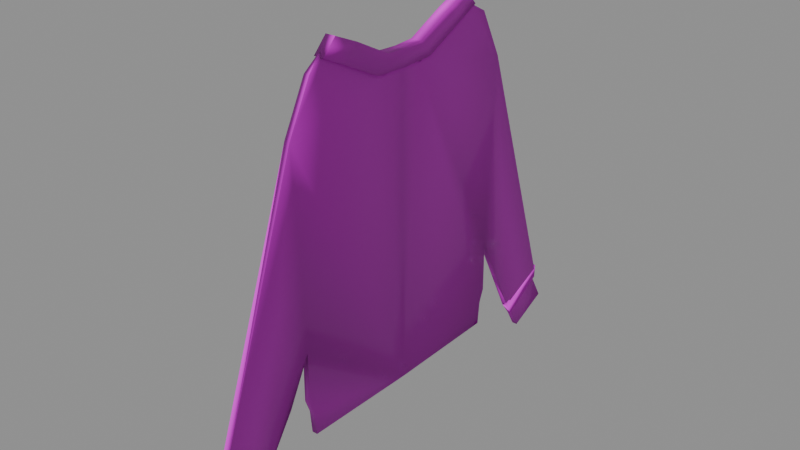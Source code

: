 # Source: sweater2.blend  (saved by Blender 5.0.119; exported with 4.5.12 LTS)
import bpy
from mathutils import Matrix  # noqa: F401  (used for matrix-valued properties, if any)

bpy.ops.wm.read_factory_settings(use_empty=True)
scene = bpy.context.scene
scene.name = 'Scene'

# ---- images (referenced by path relative to the original .blend; pixels are not part of the script)
import os
ASSET_DIR = os.environ.get("B2B_ASSET_DIR", "")  # directory of the original .blend (textures are referenced by path, not embedded)
HERE = os.path.dirname(os.path.abspath(__file__))  # packed textures are extracted next to this script under _unpacked/

def load_image(name, relpath, width, height, colorspace="sRGB"):
    """Load a texture the original file referenced (path relative to the .blend, or extracted next to this script)."""
    p = next((c for c in (os.path.join(HERE, relpath), os.path.join(ASSET_DIR, relpath)) if relpath and os.path.exists(c)), "")
    if p:
        img = bpy.data.images.load(p, check_existing=True)
        img.name = name
    else:  # same state as the original file: an image datablock whose file is absent (Cycles renders it pink)
        img = bpy.data.images.new(name, width, height)
        img.source = "FILE"
        img.filepath = "//" + (relpath or name)
    img.colorspace_settings.name = colorspace
    return img
img_fabric082b_1k_jpg_color_jpg = load_image('Fabric082B_1K-JPG_Color.jpg', 'Fabric082B_1K-JPG_Color.jpg', 1024, 1024, 'sRGB')
img_fabric082b_1k_jpg_normalgl_jpg = load_image('Fabric082B_1K-JPG_NormalGL.jpg', 'Fabric082B_1K-JPG_NormalGL.jpg', 1024, 1024, 'Non-Color')

# ---- materials (node trees are filled in below, after node groups)
mat_sweater2_main = bpy.data.materials.new('sweater2_main')
mat_sweater2_material_001 = bpy.data.materials.new('sweater2_Material.001')

# ---- material node trees
mat_sweater2_main.use_nodes = True; mat_sweater2_main.node_tree.nodes.clear()
_N = mat_sweater2_main.node_tree.nodes; _L = mat_sweater2_main.node_tree.links
n0 = _N.new('ShaderNodeBsdfPrincipled'); n0.name = 'Principled BSDF'; n0.location = (-200, 100)
n0.inputs[2].default_value = 0.85
n1 = _N.new('ShaderNodeOutputMaterial'); n1.name = 'Material Output'; n1.location = (200, 100)
n2 = _N.new('ShaderNodeTexImage'); n2.name = 'Image Texture'; n2.location = (-700, 300)
n2.image = img_fabric082b_1k_jpg_color_jpg
n3 = _N.new('ShaderNodeTexImage'); n3.name = 'Image Texture.001'; n3.location = (-700, -100)
n3.image = img_fabric082b_1k_jpg_normalgl_jpg
n4 = _N.new('ShaderNodeNormalMap'); n4.name = 'Normal Map'; n4.location = (-350, -100)
_L.new(n0.outputs[0], n1.inputs[0])
_L.new(n2.outputs[0], n0.inputs[0])
_L.new(n3.outputs[0], n4.inputs[1])
_L.new(n4.outputs[0], n0.inputs[5])
n1.is_active_output = True
mat_sweater2_material_001.use_nodes = True; mat_sweater2_material_001.node_tree.nodes.clear()
_N = mat_sweater2_material_001.node_tree.nodes; _L = mat_sweater2_material_001.node_tree.links
n0 = _N.new('ShaderNodeBsdfPrincipled'); n0.name = 'Principled BSDF'; n0.location = (-200, 100)
n0.inputs[0].default_value = (0.05744, 0.05744, 0.05744, 1.0)
n0.inputs[10].default_value = 0.005
n1 = _N.new('ShaderNodeOutputMaterial'); n1.name = 'Material Output'; n1.location = (200, 100)
_L.new(n0.outputs[0], n1.inputs[0])
n1.is_active_output = True

# ---- meshes
me_sweater2 = bpy.data.meshes.new('sweater2')
me_sweater2.from_pydata([(0.0, 0.0, 1.427), (0.0, 0.1631, 1.408), (0.0, 0.4539, 1.554), (0.0, 0.6872, 1.655), (0.0, 0.8089, 1.564), (0.0, 0.9814, 1.222), (0.0, 1.641, -0.671), (0.0, 1.637, -0.7724), (0.0, 1.695, -0.9516), (0.0, 1.397, -1.094), (0.0, 1.319, -0.9584), (0.0, 1.242, -0.8536), (0.0, 0.9138, -0.1875), (0.0, 0.9171, -0.556), (0.0, 0.8799, -0.6541), (0.0, 0.863, -0.8265), (0.0, 0.0, -0.84), (0.0, 1.078, -0.5205), (0.0, 0.0, 1.427), (0.0, 0.1631, 1.408), (0.0, 0.4539, 1.554), (0.0, 0.6217, 1.627), (0.0, 0.0, 1.489), (0.0, 0.08944, 1.471), (0.0, 0.3802, 1.616), (0.0, 0.548, 1.689), (0.0, 0.0, 1.427), (0.0, 0.2367, 1.436), (0.0, 0.5092, 1.573), (0.0, 0.677, 1.645), (0.0, 0.0, 1.489), (0.0, 0.163, 1.499), (0.0, 0.4355, 1.635), (0.0, 0.6033, 1.708), (0.0, 0.0, -0.84), (0.0, 0.0, -0.84), (0.001173, 1.641, -0.671), (0.001173, 1.637, -0.7724), (0.001173, 1.319, -0.9584), (0.001173, 1.242, -0.8536), (0.02551, 1.641, -0.671), (0.02551, 1.637, -0.7724), (0.02551, 1.319, -0.9584), (0.02551, 1.242, -0.8536), (-0.02079, 0.0, 1.427), (-0.02079, 0.2367, 1.436), (-0.02079, 0.5092, 1.573), (-0.02079, 0.677, 1.645), (-0.02079, 0.0, 1.489), (-0.02079, 0.163, 1.499), (-0.02079, 0.4355, 1.635), (-0.02079, 0.6033, 1.708), (-0.000356, 0.0, 1.427), (-0.000356, 0.2367, 1.436), (-0.000356, 0.5092, 1.573), (-0.000356, 0.677, 1.645), (-0.000356, 0.0, 1.489), (-0.000356, 0.163, 1.499), (-0.000356, 0.4355, 1.635), (-0.000356, 0.6033, 1.708), (0.02137, 0.0, 1.427), (0.02137, 0.2367, 1.436), (0.02137, 0.5092, 1.573), (0.02137, 0.677, 1.645), (0.02137, 0.0, 1.489), (0.02137, 0.163, 1.499), (0.02137, 0.4355, 1.635), (0.02137, 0.6033, 1.708), (0.0, -0.1631, 1.408), (0.0, -0.4539, 1.554), (0.0, -0.6872, 1.655), (0.0, -0.8089, 1.564), (0.0, -0.9814, 1.222), (0.0, -1.641, -0.671), (0.0, -1.637, -0.7724), (0.0, -1.695, -0.9516), (0.0, -1.397, -1.094), (0.0, -1.319, -0.9584), (0.0, -1.242, -0.8536), (0.0, -0.9138, -0.1875), (0.0, -0.9171, -0.556), (0.0, -0.8799, -0.6541), (0.0, -0.863, -0.8265), (0.0, -1.078, -0.5205), (0.0, -0.1631, 1.408), (0.0, -0.4539, 1.554), (0.0, -0.6188, 1.626), (0.0, -0.08944, 1.471), (0.0, -0.3802, 1.616), (0.0, -0.5451, 1.688), (0.0, -0.2367, 1.436), (0.0, -0.5092, 1.573), (0.0, -0.6742, 1.644), (0.0, -0.163, 1.499), (0.0, -0.4355, 1.635), (0.0, -0.6004, 1.707), (0.001173, -1.641, -0.671), (0.001173, -1.637, -0.7724), (0.001173, -1.319, -0.9584), (0.001173, -1.242, -0.8536), (0.02551, -1.641, -0.671), (0.02551, -1.637, -0.7724), (0.02551, -1.319, -0.9584), (0.02551, -1.242, -0.8536), (-0.02079, -0.2367, 1.436), (-0.02079, -0.5092, 1.573), (-0.02079, -0.6742, 1.644), (-0.02079, -0.163, 1.499), (-0.02079, -0.4355, 1.635), (-0.02079, -0.6004, 1.707), (-0.000356, -0.2367, 1.436), (-0.000356, -0.5092, 1.573), (-0.000356, -0.6742, 1.644), (-0.000356, -0.163, 1.499), (-0.000356, -0.4355, 1.635), (-0.000356, -0.6004, 1.707), (0.02137, -0.2367, 1.436), (0.02137, -0.5092, 1.573), (0.02137, -0.6742, 1.644), (0.02137, -0.163, 1.499), (0.02137, -0.4355, 1.635), (0.02137, -0.6004, 1.707), (0.02389, 0.02725, 1.489), (0.0248, 0.001461, 1.488), (0.02808, 0.001461, 1.488), (0.02389, -0.02725, 1.489), (0.0248, -0.001461, 1.488), (0.02808, -0.001461, 1.488), (0.03314, -0.001553, 1.488), (0.01619, -0.001247, 1.488), (0.02721, 0.0, 1.398), (0.0253, 0.1631, 1.377), (0.02804, 0.4539, 1.525), (0.03196, 0.6872, 1.631), (0.04, 0.8089, 1.564), (0.04, 0.9814, 1.222), (0.02838, 1.625, -0.6944), (0.01764, 1.606, -0.754), (0.04, 1.695, -0.9516), (0.04, 1.397, -1.094), (0.02237, 1.326, -0.9259), (0.02515, 1.272, -0.8613), (0.04, 0.9138, -0.1875), (0.04, 0.9171, -0.556), (0.04, 0.8799, -0.6541), (0.04, 0.863, -0.8265), (0.04, 0.0, -0.84), (0.04, 1.078, -0.5205), (0.02828, 0.0, 1.399), (0.0253, 0.1631, 1.377), (-0.02804, 0.4539, 1.525), (-0.03346, 0.6217, 1.606), (0.0, 0.0, 1.489), (0.04, 0.08944, 1.471), (0.04, 0.3802, 1.616), (0.04, 0.548, 1.689), (0.0283, 0.0, 1.455), (-0.02651, 0.2292, 1.465), (-0.02853, 0.4974, 1.598), (-0.009454, 0.6452, 1.657), (-0.02831, 0.0, 1.461), (0.02658, 0.1707, 1.47), (0.02853, 0.4474, 1.61), (0.008912, 0.6024, 1.673), (0.0, 0.0, -0.8), (0.0, 0.0, -0.8), (0.007144, 0.0, 1.456), (0.00572, 0.2292, 1.465), (0.00774, 0.4974, 1.598), (0.003249, 0.65, 1.656), (0.008025, 0.0, 1.462), (0.009429, 0.1697, 1.474), (0.007258, 0.4476, 1.609), (0.0045, 0.6033, 1.678), (-0.02829, 0.0, 1.398), (-0.02686, 0.2441, 1.407), (-0.02888, 0.5211, 1.547), (-0.02439, 0.7039, 1.635), (-0.02917, 0.0, 1.517), (-0.03057, 0.1562, 1.524), (-0.0284, 0.4235, 1.661), (-0.02564, 0.6032, 1.738), (0.0493, 0.0, 1.398), (0.04788, 0.2441, 1.407), (0.0499, 0.5211, 1.547), (0.04541, 0.7039, 1.635), (0.05018, 0.0, 1.517), (0.05159, 0.1562, 1.524), (0.04942, 0.4235, 1.661), (0.04666, 0.6032, 1.738), (0.0253, -0.1631, 1.377), (0.02804, -0.4539, 1.525), (0.03196, -0.6872, 1.631), (0.04, -0.8089, 1.564), (0.04, -0.9814, 1.222), (0.02838, -1.625, -0.6944), (0.01764, -1.606, -0.754), (0.04, -1.695, -0.9516), (0.04, -1.397, -1.094), (0.02237, -1.326, -0.9259), (0.02515, -1.272, -0.8613), (0.04, -0.9138, -0.1875), (0.04, -0.9171, -0.556), (0.04, -0.8799, -0.6541), (0.04, -0.863, -0.8265), (0.04, -1.078, -0.5205), (0.0253, -0.1631, 1.377), (-0.02804, -0.4539, 1.525), (-0.03337, -0.6188, 1.604), (0.04, -0.08944, 1.471), (0.04, -0.3802, 1.616), (0.04, -0.5451, 1.688), (-0.02651, -0.2292, 1.465), (-0.02853, -0.4974, 1.598), (-0.009776, -0.6427, 1.656), (0.02658, -0.1707, 1.47), (0.02853, -0.4474, 1.61), (0.009243, -0.5998, 1.671), (0.00572, -0.2292, 1.465), (0.00774, -0.4974, 1.598), (0.003325, -0.6474, 1.655), (0.009429, -0.1697, 1.474), (0.007258, -0.4476, 1.609), (0.004546, -0.6007, 1.677), (-0.02686, -0.2441, 1.407), (-0.02888, -0.5211, 1.547), (-0.02447, -0.7009, 1.633), (-0.03057, -0.1562, 1.524), (-0.0284, -0.4235, 1.661), (-0.02569, -0.6002, 1.737), (0.04788, -0.2441, 1.407), (0.0499, -0.5211, 1.547), (0.04548, -0.7009, 1.633), (0.05159, -0.1562, 1.524), (0.04942, -0.4235, 1.661), (0.0467, -0.6002, 1.737), (0.02389, 0.02883, 1.449), (0.0248, 0.003046, 1.448), (0.02808, 0.003046, 1.448), (0.02389, -0.02883, 1.449), (0.0248, -0.003046, 1.448), (0.02808, -0.003046, 1.448), (0.03225, -0.001511, 1.448), (0.01576, -0.001213, 1.448)], [(34, 35), (127, 128), (128, 129), (164, 165), (241, 242), (242, 243)], [(1, 2, 3, 4, 5, 6, 11, 17, 12, 13, 14, 15, 16, 0), (1, 0, 18, 19), (3, 2, 20, 21), (22, 23, 31, 30), (24, 25, 33, 32), (19, 18, 26, 27), (2, 1, 19, 20), (32, 33, 51, 50), (27, 26, 44, 45), (29, 28, 46, 47), (20, 19, 27, 28), (23, 24, 32, 31), (21, 20, 28, 29), (10, 7, 8, 9), (39, 38, 37, 36), (43, 40, 41, 42), (38, 39, 43, 42), (39, 36, 40, 43), (36, 37, 41, 40), (37, 38, 42, 41), (47, 46, 50, 51), (46, 45, 49, 50), (45, 44, 48, 49), (30, 31, 49, 48), (28, 27, 45, 46), (33, 29, 47, 51), (31, 32, 50, 49), (55, 59, 58, 54), (54, 58, 57, 53), (53, 57, 56, 52), (63, 62, 66, 67), (62, 61, 65, 66), (61, 60, 64, 65), (58, 59, 67, 66), (56, 57, 65, 64), (54, 53, 61, 62), (59, 55, 63, 67), (57, 58, 66, 65), (55, 54, 62, 63), (53, 52, 60, 61), (68, 0, 16, 82, 81, 80, 79, 83, 78, 73, 72, 71, 70, 69), (68, 84, 18, 0), (70, 86, 85, 69), (22, 30, 93, 87), (88, 94, 95, 89), (84, 90, 26, 18), (69, 85, 84, 68), (94, 108, 109, 95), (90, 104, 44, 26), (92, 106, 105, 91), (85, 91, 90, 84), (87, 93, 94, 88), (86, 92, 91, 85), (77, 76, 75, 74), (99, 96, 97, 98), (103, 102, 101, 100), (98, 102, 103, 99), (99, 103, 100, 96), (96, 100, 101, 97), (97, 101, 102, 98), (106, 109, 108, 105), (105, 108, 107, 104), (104, 107, 48, 44), (30, 48, 107, 93), (91, 105, 104, 90), (95, 109, 106, 92), (93, 107, 108, 94), (112, 111, 114, 115), (111, 110, 113, 114), (110, 52, 56, 113), (118, 121, 120, 117), (117, 120, 119, 116), (116, 119, 64, 60), (114, 120, 121, 115), (56, 64, 119, 113), (111, 117, 116, 110), (115, 121, 118, 112), (113, 119, 120, 114), (112, 118, 117, 111), (110, 116, 60, 52), (131, 130, 146, 145, 144, 143, 142, 147, 141, 136, 135, 134, 133, 132), (131, 149, 148, 130), (133, 151, 150, 132), (152, 160, 161, 153), (154, 162, 163, 155), (149, 157, 156, 148), (132, 150, 149, 131), (162, 172, 173, 163), (157, 167, 166, 156), (159, 169, 168, 158), (150, 158, 157, 149), (153, 161, 162, 154), (151, 159, 158, 150), (140, 139, 138, 137), (169, 173, 172, 168), (168, 172, 171, 167), (167, 171, 170, 166), (160, 170, 171, 161), (158, 168, 167, 157), (163, 173, 169, 159), (161, 171, 172, 162), (177, 176, 180, 181), (176, 175, 179, 180), (175, 174, 178, 179), (185, 189, 188, 184), (184, 188, 187, 183), (183, 187, 186, 182), (180, 188, 189, 181), (178, 186, 187, 179), (176, 184, 183, 175), (181, 189, 185, 177), (179, 187, 188, 180), (177, 185, 184, 176), (175, 183, 182, 174), (190, 191, 192, 193, 194, 195, 200, 205, 201, 202, 203, 204, 146, 130), (190, 130, 148, 206), (192, 191, 207, 208), (152, 209, 215, 160), (210, 211, 217, 216), (206, 148, 156, 212), (191, 190, 206, 207), (216, 217, 223, 222), (212, 156, 166, 218), (214, 213, 219, 220), (207, 206, 212, 213), (209, 210, 216, 215), (208, 207, 213, 214), (199, 196, 197, 198), (220, 219, 222, 223), (219, 218, 221, 222), (218, 166, 170, 221), (160, 215, 221, 170), (213, 212, 218, 219), (217, 214, 220, 223), (215, 216, 222, 221), (226, 229, 228, 225), (225, 228, 227, 224), (224, 227, 178, 174), (232, 231, 234, 235), (231, 230, 233, 234), (230, 182, 186, 233), (228, 229, 235, 234), (178, 227, 233, 186), (225, 224, 230, 231), (229, 226, 232, 235), (227, 228, 234, 233), (226, 225, 231, 232), (224, 174, 182, 230), (4, 3, 133, 134), (5, 4, 134, 135), (6, 5, 135, 136), (7, 6, 136, 137), (8, 7, 137, 138), (9, 8, 138, 139), (10, 9, 139, 140), (11, 10, 140, 141), (12, 17, 147, 142), (13, 12, 142, 143), (14, 13, 143, 144), (15, 14, 144, 145), (16, 15, 145, 146), (17, 11, 141, 147), (3, 21, 151, 133), (21, 29, 159, 151), (33, 25, 155, 163), (29, 33, 163, 159), (70, 71, 193, 192), (71, 72, 194, 193), (72, 73, 195, 194), (73, 74, 196, 195), (74, 75, 197, 196), (75, 76, 198, 197), (76, 77, 199, 198), (77, 78, 200, 199), (83, 79, 201, 205), (79, 80, 202, 201), (80, 81, 203, 202), (81, 82, 204, 203), (82, 16, 146, 204), (78, 83, 205, 200), (86, 70, 192, 208), (92, 86, 208, 214), (89, 95, 217, 211), (95, 92, 214, 217), (123, 122, 236, 237), (124, 123, 237, 238), (125, 126, 240, 239), (126, 127, 241, 240)])
me_sweater2.polygons.foreach_set('use_smooth', [True] * 188)
me_sweater2.polygons.foreach_set('material_index', [0, 0, 0, 0, 0, 0, 0, 0, 0, 0, 0, 0, 0, 0, 2, 2, 2, 2, 2, 2, 0, 0, 0, 0, 0, 0, 0, 0, 0, 0, 0, 0, 0, 0, 0, 0, 0, 0, 0, 0, 0, 0, 0, 0, 0, 0, 0, 0, 0, 0, 0, 0, 0, 0, 2, 2, 2, 2, 2, 2, 0, 0, 0, 0, 0, 0, 0, 0, 0, 0, 0, 0, 0, 0, 0, 0, 0, 0, 0, 0, 0, 0, 0, 0, 0, 0, 0, 0, 0, 0, 0, 0, 0, 0, 0, 0, 0, 0, 0, 0, 0, 0, 0, 0, 0, 0, 0, 0, 0, 0, 0, 0, 0, 0, 0, 0, 0, 0, 0, 0, 0, 0, 0, 0, 0, 0, 0, 0, 0, 0, 0, 0, 0, 0, 0, 0, 0, 0, 0, 0, 0, 0, 0, 0, 0, 0, 0, 0, 0, 0, 0, 2, 0, 0, 0, 2, 0, 0, 0, 0, 0, 0, 0, 0, 0, 0, 0, 0, 0, 2, 0, 0, 0, 2, 0, 0, 0, 0, 0, 0, 0, 0, 0, 0, 0, 0, 0, 0])
_uv = me_sweater2.uv_layers.new(name='UVMap')
_uv.uv.foreach_set('vector', [2.321, 2.473, 2.573, 2.601, 2.777, 2.692, 2.881, 2.614, 3.024, 2.324, 3.521, 0.8051, 3.186, 0.6699, 3.061, 0.9224, 2.934, 1.179, 2.929, 0.8961, 2.896, 0.8221, 2.879, 0.6927, 2.185, 0.6884, 2.182, 2.487, 2.321, 2.473, 2.182, 2.487, 2.182, 2.487, 2.321, 2.473, 2.777, 2.692, 2.573, 2.601, 2.573, 2.601, 2.742, 2.662, 2.181, 2.54, 2.258, 2.525, 2.321, 2.55, 2.181, 2.54, 2.509, 2.654, 2.656, 2.72, 2.707, 2.74, 2.558, 2.671, 2.321, 2.473, 2.182, 2.487, 2.182, 2.487, 2.384, 2.497, 2.573, 2.601, 2.321, 2.473, 2.321, 2.473, 2.573, 2.601, 2.558, 2.671, 2.707, 2.74, 2.702, 2.737, 2.555, 2.672, 2.384, 2.497, 2.182, 2.487, 2.181, 2.488, 2.383, 2.499, 2.768, 2.683, 2.621, 2.618, 2.618, 2.619, 2.765, 2.684, 2.573, 2.601, 2.321, 2.473, 2.384, 2.497, 2.621, 2.618, 2.258, 2.525, 2.509, 2.654, 2.558, 2.671, 2.321, 2.55, 2.742, 2.662, 2.573, 2.601, 2.621, 2.618, 2.768, 2.683, 3.247, 0.5912, 3.514, 0.7283, 3.554, 0.5933, 3.306, 0.4902, 3.17, 0.6693, 3.235, 0.5853, 3.519, 0.7315, 3.527, 0.8134, 3.176, 0.659, 3.534, 0.8037, 3.526, 0.7215, 3.24, 0.5747, 3.235, 0.5853, 3.17, 0.6693, 3.176, 0.659, 3.24, 0.5747, 3.17, 0.6693, 3.527, 0.8134, 3.534, 0.8037, 3.176, 0.659, 3.527, 0.8134, 3.519, 0.7315, 3.526, 0.7215, 3.534, 0.8037, 3.519, 0.7315, 3.235, 0.5853, 3.24, 0.5747, 3.526, 0.7215, 2.765, 2.684, 2.618, 2.619, 2.555, 2.672, 2.702, 2.737, 2.618, 2.619, 2.383, 2.499, 2.32, 2.551, 2.555, 2.672, 2.383, 2.499, 2.181, 2.488, 2.181, 2.541, 2.32, 2.551, 2.181, 2.54, 2.321, 2.55, 2.32, 2.551, 2.181, 2.541, 2.621, 2.618, 2.384, 2.497, 2.383, 2.499, 2.618, 2.619, 2.707, 2.74, 2.768, 2.683, 2.765, 2.684, 2.702, 2.737, 2.321, 2.55, 2.558, 2.671, 2.555, 2.672, 2.32, 2.551, 2.787, 2.286, 2.722, 2.341, 2.57, 2.273, 2.635, 2.218, 2.635, 2.218, 2.57, 2.273, 2.326, 2.148, 2.391, 2.094, 2.391, 2.094, 2.326, 2.148, 2.182, 2.138, 2.182, 2.083, 2.79, 2.285, 2.638, 2.217, 2.572, 2.272, 2.725, 2.34, 2.638, 2.217, 2.393, 2.092, 2.327, 2.147, 2.572, 2.272, 2.393, 2.092, 2.183, 2.081, 2.183, 2.136, 2.327, 2.147, 2.57, 2.273, 2.722, 2.341, 2.725, 2.34, 2.572, 2.272, 2.182, 2.138, 2.326, 2.148, 2.327, 2.147, 2.183, 2.136, 2.635, 2.218, 2.391, 2.094, 2.393, 2.092, 2.638, 2.217, 2.722, 2.341, 2.787, 2.286, 2.79, 2.285, 2.725, 2.34, 2.326, 2.148, 2.57, 2.273, 2.572, 2.272, 2.327, 2.147, 2.787, 2.286, 2.635, 2.218, 2.638, 2.217, 2.79, 2.285, 2.391, 2.094, 2.182, 2.083, 2.183, 2.081, 2.393, 2.092, 2.043, 2.469, 2.182, 2.487, 2.185, 0.6884, 1.503, 0.704, 1.486, 0.8314, 1.454, 0.9045, 1.448, 1.182, 1.326, 0.9317, 1.208, 0.6866, 0.8913, 0.8229, 1.357, 2.304, 1.493, 2.593, 1.594, 2.673, 1.794, 2.589, 2.043, 2.469, 2.043, 2.469, 2.182, 2.487, 2.182, 2.487, 1.594, 2.673, 1.629, 2.643, 1.794, 2.589, 1.794, 2.589, 2.181, 2.54, 2.181, 2.54, 2.042, 2.546, 2.105, 2.523, 1.856, 2.644, 1.808, 2.659, 1.665, 2.722, 1.714, 2.703, 2.043, 2.469, 1.98, 2.492, 2.182, 2.487, 2.182, 2.487, 1.794, 2.589, 1.794, 2.589, 2.043, 2.469, 2.043, 2.469, 1.808, 2.659, 1.809, 2.66, 1.668, 2.719, 1.665, 2.722, 1.98, 2.492, 1.98, 2.493, 2.181, 2.488, 2.182, 2.487, 1.605, 2.664, 1.607, 2.664, 1.747, 2.606, 1.747, 2.604, 1.794, 2.589, 1.747, 2.604, 1.98, 2.492, 2.043, 2.469, 2.105, 2.523, 2.042, 2.546, 1.808, 2.659, 1.856, 2.644, 1.629, 2.643, 1.605, 2.664, 1.747, 2.604, 1.794, 2.589, 1.15, 0.6108, 1.095, 0.5137, 0.8606, 0.6184, 0.8979, 0.7484, 1.244, 0.6693, 0.891, 0.8215, 0.8983, 0.7384, 1.18, 0.5847, 1.241, 0.6589, 1.177, 0.574, 0.8933, 0.7283, 0.8859, 0.8118, 1.18, 0.5847, 1.177, 0.574, 1.241, 0.6589, 1.244, 0.6693, 1.244, 0.6693, 1.241, 0.6589, 0.8859, 0.8118, 0.891, 0.8215, 0.891, 0.8215, 0.8859, 0.8118, 0.8933, 0.7283, 0.8983, 0.7384, 0.8983, 0.7384, 0.8933, 0.7283, 1.177, 0.574, 1.18, 0.5847, 1.607, 2.664, 1.668, 2.719, 1.809, 2.66, 1.747, 2.606, 1.747, 2.606, 1.809, 2.66, 2.042, 2.547, 1.98, 2.493, 1.98, 2.493, 2.042, 2.547, 2.181, 2.541, 2.181, 2.488, 2.181, 2.54, 2.181, 2.541, 2.042, 2.547, 2.042, 2.546, 1.747, 2.604, 1.747, 2.606, 1.98, 2.493, 1.98, 2.492, 1.665, 2.722, 1.668, 2.719, 1.607, 2.664, 1.605, 2.664, 2.042, 2.546, 2.042, 2.547, 1.809, 2.66, 1.808, 2.659, 1.588, 2.265, 1.733, 2.204, 1.797, 2.26, 1.651, 2.322, 1.733, 2.204, 1.974, 2.088, 2.038, 2.144, 1.797, 2.26, 1.974, 2.088, 2.182, 2.083, 2.182, 2.138, 2.038, 2.144, 1.586, 2.264, 1.65, 2.321, 1.796, 2.259, 1.732, 2.203, 1.732, 2.203, 1.796, 2.259, 2.038, 2.142, 1.974, 2.086, 1.974, 2.086, 2.038, 2.142, 2.183, 2.136, 2.183, 2.081, 1.797, 2.26, 1.796, 2.259, 1.65, 2.321, 1.651, 2.322, 2.182, 2.138, 2.183, 2.136, 2.038, 2.142, 2.038, 2.144, 1.733, 2.204, 1.732, 2.203, 1.974, 2.086, 1.974, 2.088, 1.651, 2.322, 1.65, 2.321, 1.586, 2.264, 1.588, 2.265, 2.038, 2.144, 2.038, 2.142, 1.796, 2.259, 1.797, 2.26, 1.588, 2.265, 1.586, 2.264, 1.732, 2.203, 1.733, 2.204, 1.974, 2.088, 1.974, 2.086, 2.183, 2.081, 2.182, 2.083, 2.323, 2.444, 2.183, 2.46, 2.186, 0.6729, 2.885, 0.6771, 2.903, 0.8073, 2.935, 0.8818, 2.94, 1.167, 3.069, 0.9082, 3.216, 0.654, 3.515, 0.7767, 3.031, 2.319, 2.888, 2.612, 2.781, 2.67, 2.575, 2.575, 2.323, 2.444, 2.323, 2.444, 2.183, 2.46, 2.183, 2.46, 2.781, 2.67, 2.714, 2.649, 2.569, 2.578, 2.575, 2.575, 2.181, 2.54, 2.18, 2.518, 2.33, 2.524, 2.26, 2.523, 2.513, 2.652, 2.571, 2.648, 2.705, 2.71, 2.665, 2.724, 2.323, 2.444, 2.376, 2.524, 2.183, 2.509, 2.183, 2.46, 2.575, 2.575, 2.569, 2.578, 2.323, 2.444, 2.323, 2.444, 2.571, 2.648, 2.569, 2.648, 2.705, 2.713, 2.705, 2.71, 2.376, 2.524, 2.378, 2.522, 2.182, 2.51, 2.183, 2.509, 2.739, 2.695, 2.745, 2.692, 2.612, 2.639, 2.607, 2.641, 2.569, 2.578, 2.607, 2.641, 2.376, 2.524, 2.323, 2.444, 2.26, 2.523, 2.33, 2.524, 2.571, 2.648, 2.513, 2.652, 2.714, 2.649, 2.739, 2.695, 2.607, 2.641, 2.569, 2.578, 3.258, 0.6063, 3.315, 0.4733, 3.565, 0.5769, 3.494, 0.7356, 2.745, 2.692, 2.705, 2.713, 2.569, 2.648, 2.612, 2.639, 2.612, 2.639, 2.569, 2.648, 2.328, 2.528, 2.378, 2.522, 2.378, 2.522, 2.328, 2.528, 2.182, 2.516, 2.182, 2.51, 2.18, 2.518, 2.182, 2.516, 2.328, 2.528, 2.33, 2.524, 2.607, 2.641, 2.612, 2.639, 2.378, 2.522, 2.376, 2.524, 2.705, 2.71, 2.705, 2.713, 2.745, 2.692, 2.739, 2.695, 2.33, 2.524, 2.328, 2.528, 2.569, 2.648, 2.571, 2.648, 2.891, 2.833, 2.707, 2.746, 2.614, 2.857, 2.794, 2.934, 2.707, 2.746, 2.434, 2.609, 2.35, 2.722, 2.614, 2.857, 2.434, 2.609, 2.197, 2.599, 2.198, 2.714, 2.35, 2.722, 2.903, 2.83, 2.805, 2.932, 2.623, 2.853, 2.718, 2.741, 2.718, 2.741, 2.623, 2.853, 2.356, 2.716, 2.441, 2.602, 2.441, 2.602, 2.356, 2.716, 2.202, 2.708, 2.201, 2.592, 2.614, 2.857, 2.623, 2.853, 2.805, 2.932, 2.794, 2.934, 2.198, 2.714, 2.202, 2.708, 2.356, 2.716, 2.35, 2.722, 2.707, 2.746, 2.718, 2.741, 2.441, 2.602, 2.434, 2.609, 2.794, 2.934, 2.805, 2.932, 2.903, 2.83, 2.891, 2.833, 2.35, 2.722, 2.356, 2.716, 2.623, 2.853, 2.614, 2.857, 2.891, 2.833, 2.903, 2.83, 2.718, 2.741, 2.707, 2.746, 2.434, 2.609, 2.441, 2.602, 2.201, 2.592, 2.197, 2.599, 2.043, 2.441, 1.793, 2.563, 1.592, 2.651, 1.489, 2.591, 1.353, 2.3, 0.899, 0.7953, 1.181, 0.6715, 1.322, 0.9179, 1.444, 1.17, 1.45, 0.8905, 1.482, 0.8169, 1.499, 0.6887, 2.186, 0.6729, 2.183, 2.46, 2.043, 2.441, 2.183, 2.46, 2.183, 2.46, 2.043, 2.441, 1.592, 2.651, 1.793, 2.563, 1.795, 2.567, 1.655, 2.632, 2.181, 2.54, 2.106, 2.52, 2.036, 2.519, 2.18, 2.518, 1.855, 2.642, 1.709, 2.707, 1.666, 2.692, 1.798, 2.636, 2.043, 2.441, 2.183, 2.46, 2.183, 2.509, 1.986, 2.518, 1.793, 2.563, 2.043, 2.441, 2.043, 2.441, 1.795, 2.567, 1.798, 2.636, 1.666, 2.692, 1.666, 2.695, 1.798, 2.636, 1.986, 2.518, 2.183, 2.509, 2.182, 2.51, 1.986, 2.516, 1.632, 2.677, 1.757, 2.628, 1.756, 2.626, 1.628, 2.673, 1.795, 2.567, 2.043, 2.441, 1.986, 2.518, 1.757, 2.628, 2.106, 2.52, 1.855, 2.642, 1.798, 2.636, 2.036, 2.519, 1.655, 2.632, 1.795, 2.567, 1.757, 2.628, 1.632, 2.677, 1.141, 0.6257, 0.9178, 0.7552, 0.8529, 0.6027, 1.089, 0.4973, 1.628, 2.673, 1.756, 2.626, 1.798, 2.636, 1.666, 2.695, 1.756, 2.626, 1.986, 2.516, 2.037, 2.524, 1.798, 2.636, 1.986, 2.516, 2.182, 2.51, 2.182, 2.516, 2.037, 2.524, 2.18, 2.518, 2.036, 2.519, 2.037, 2.524, 2.182, 2.516, 1.757, 2.628, 1.986, 2.518, 1.986, 2.516, 1.756, 2.626, 1.666, 2.692, 1.632, 2.677, 1.628, 2.673, 1.666, 2.695, 2.036, 2.519, 1.798, 2.636, 1.798, 2.636, 2.037, 2.524, 1.521, 2.821, 1.616, 2.923, 1.788, 2.85, 1.695, 2.739, 1.695, 2.739, 1.788, 2.85, 2.047, 2.72, 1.962, 2.606, 1.962, 2.606, 2.047, 2.72, 2.198, 2.714, 2.197, 2.599, 1.515, 2.818, 1.691, 2.734, 1.785, 2.847, 1.611, 2.92, 1.691, 2.734, 1.962, 2.599, 2.048, 2.714, 1.785, 2.847, 1.962, 2.599, 2.201, 2.592, 2.202, 2.708, 2.048, 2.714, 1.788, 2.85, 1.616, 2.923, 1.611, 2.92, 1.785, 2.847, 2.198, 2.714, 2.047, 2.72, 2.048, 2.714, 2.202, 2.708, 1.695, 2.739, 1.962, 2.606, 1.962, 2.599, 1.691, 2.734, 1.616, 2.923, 1.521, 2.821, 1.515, 2.818, 1.611, 2.92, 2.047, 2.72, 1.788, 2.85, 1.785, 2.847, 2.048, 2.714, 1.521, 2.821, 1.695, 2.739, 1.691, 2.734, 1.515, 2.818, 1.962, 2.606, 2.197, 2.599, 2.201, 2.592, 1.962, 2.599, 2.881, 2.614, 2.777, 2.692, 2.781, 2.67, 2.888, 2.612, 3.024, 2.324, 2.881, 2.614, 2.888, 2.612, 3.031, 2.319, 3.521, 0.8051, 3.024, 2.324, 3.031, 2.319, 3.515, 0.7767, 3.514, 0.7283, 3.521, 0.8051, 3.515, 0.7767, 3.494, 0.7356, 3.554, 0.5933, 3.514, 0.7283, 3.494, 0.7356, 3.565, 0.5769, 3.306, 0.4902, 3.554, 0.5933, 3.565, 0.5769, 3.315, 0.4733, 3.247, 0.5912, 3.306, 0.4902, 3.315, 0.4733, 3.258, 0.6063, 3.186, 0.6699, 3.247, 0.5912, 3.258, 0.6063, 3.216, 0.654, 2.934, 1.179, 3.061, 0.9224, 3.069, 0.9082, 2.94, 1.167, 2.929, 0.8961, 2.934, 1.179, 2.94, 1.167, 2.935, 0.8818, 2.896, 0.8221, 2.929, 0.8961, 2.935, 0.8818, 2.903, 0.8073, 2.879, 0.6927, 2.896, 0.8221, 2.903, 0.8073, 2.885, 0.6771, 2.185, 0.6884, 2.879, 0.6927, 2.885, 0.6771, 2.186, 0.6729, 3.061, 0.9224, 3.186, 0.6699, 3.216, 0.654, 3.069, 0.9082, 2.777, 2.692, 2.742, 2.662, 2.714, 2.649, 2.781, 2.67, 2.742, 2.662, 2.768, 2.683, 2.739, 2.695, 2.714, 2.649, 2.707, 2.74, 2.656, 2.72, 2.665, 2.724, 2.705, 2.71, 2.768, 2.683, 2.707, 2.74, 2.705, 2.71, 2.739, 2.695, 1.594, 2.673, 1.493, 2.593, 1.489, 2.591, 1.592, 2.651, 1.493, 2.593, 1.357, 2.304, 1.353, 2.3, 1.489, 2.591, 1.357, 2.304, 0.8913, 0.8229, 0.899, 0.7953, 1.353, 2.3, 0.8913, 0.8229, 0.8979, 0.7484, 0.9178, 0.7552, 0.899, 0.7953, 0.8979, 0.7484, 0.8606, 0.6184, 0.8529, 0.6027, 0.9178, 0.7552, 0.8606, 0.6184, 1.095, 0.5137, 1.089, 0.4973, 0.8529, 0.6027, 1.095, 0.5137, 1.15, 0.6108, 1.141, 0.6257, 1.089, 0.4973, 1.15, 0.6108, 1.208, 0.6866, 1.181, 0.6715, 1.141, 0.6257, 1.326, 0.9317, 1.448, 1.182, 1.444, 1.17, 1.322, 0.9179, 1.448, 1.182, 1.454, 0.9045, 1.45, 0.8905, 1.444, 1.17, 1.454, 0.9045, 1.486, 0.8314, 1.482, 0.8169, 1.45, 0.8905, 1.486, 0.8314, 1.503, 0.704, 1.499, 0.6887, 1.482, 0.8169, 1.503, 0.704, 2.185, 0.6884, 2.186, 0.6729, 1.499, 0.6887, 1.208, 0.6866, 1.326, 0.9317, 1.322, 0.9179, 1.181, 0.6715, 1.629, 2.643, 1.594, 2.673, 1.592, 2.651, 1.655, 2.632, 1.605, 2.664, 1.629, 2.643, 1.655, 2.632, 1.632, 2.677, 1.714, 2.703, 1.665, 2.722, 1.666, 2.692, 1.709, 2.707, 1.665, 2.722, 1.605, 2.664, 1.632, 2.677, 1.666, 2.692, 2.182, 2.176, 2.204, 2.177, 2.205, 2.143, 2.183, 2.142, 2.182, 2.176, 2.182, 2.176, 2.183, 2.142, 2.184, 2.142, 2.167, 2.176, 2.189, 2.176, 2.188, 2.142, 2.166, 2.143, 2.189, 2.176, 2.189, 2.176, 2.188, 2.142, 2.188, 2.142])
me_sweater2.materials.append(mat_sweater2_main)
me_sweater2.materials.append(mat_sweater2_material_001)
me_sweater2.materials.append(mat_sweater2_main)
me_sweater2.update()

# ---- objects
ob_sweater2 = bpy.data.objects.new('sweater2', me_sweater2)

# ---- transforms, parenting, visibility, modifiers, constraints
ob_sweater2.location = (0.0, 0.0, 0.0)

# ---- collection membership
scene.collection.objects.link(ob_sweater2)

# ---- scene / render settings (as saved in the file)
scene.frame_start = 1; scene.frame_end = 250; scene.frame_set(1)
scene.render.engine = 'BLENDER_EEVEE_NEXT'
scene.render.bake_bias = 0.0
scene.render.bake_samples = 0
scene.cycles.sampling_pattern = 'TABULATED_SOBOL'
scene.eevee.use_volume_custom_range = False
bpy.context.view_layer.update()

# ---- added for rendering (the .blend has no active camera and no usable light): camera, sun + grey world if the file has none
cam_auto = bpy.data.cameras.new('AutoCamera')
cam_auto.lens = 50.0
cam_auto.sensor_width = 36.0
cam_auto.clip_end = 1000.0
ob_auto_camera = bpy.data.objects.new('AutoCamera', cam_auto)
scene.collection.objects.link(ob_auto_camera)
ob_auto_camera.location = (4.09631, -4.9047, 3.592)
ob_auto_camera.rotation_euler = (1.09748, -7.21219e-08, 0.694738)
scene.camera = ob_auto_camera
light_auto_sun = bpy.data.lights.new('AutoSun', 'SUN')
light_auto_sun.energy = 3.0
light_auto_sun.angle = 0.0523599
ob_auto_sun = bpy.data.objects.new('AutoSun', light_auto_sun)
scene.collection.objects.link(ob_auto_sun)
ob_auto_sun.rotation_euler = (0.872665, 0.174533, 0.523599)
if scene.world is None:
    world_auto = bpy.data.worlds.new('AutoWorld')
    world_auto.color = (0.3, 0.3, 0.3)
    scene.world = world_auto
bpy.context.view_layer.update()
